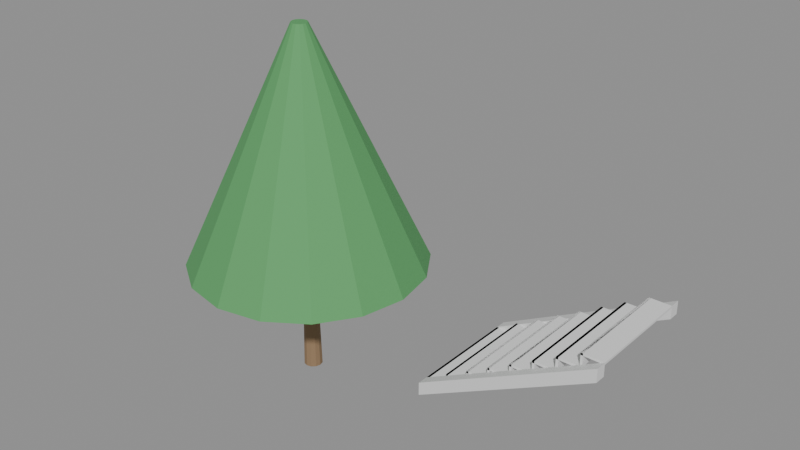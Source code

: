 # Source: e0452_after.blend  (saved by Blender 5.2.44; exported with 4.5.12 LTS)
import bpy
from mathutils import Matrix  # noqa: F401  (used for matrix-valued properties, if any)

bpy.ops.wm.read_factory_settings(use_empty=True)
scene = bpy.context.scene
scene.name = 'Scene'

# ---- materials (node trees are filled in below, after node groups)
mat_hormigon = bpy.data.materials.new('Hormigon')
mat_madera_tronco = bpy.data.materials.new('Madera_Tronco')
mat_follaje = bpy.data.materials.new('Follaje')

# ---- material node trees
mat_hormigon.use_nodes = True; mat_hormigon.node_tree.nodes.clear()
_N = mat_hormigon.node_tree.nodes; _L = mat_hormigon.node_tree.links
n0 = _N.new('ShaderNodeBsdfPrincipled'); n0.name = 'Principled BSDF'; n0.location = (-200, 100)
n0.inputs[3].default_value = 1.45
n0.inputs[10].default_value = 0.005
n1 = _N.new('ShaderNodeOutputMaterial'); n1.name = 'Material Output'; n1.location = (200, 100)
_L.new(n0.outputs[0], n1.inputs[0])
n1.is_active_output = True
mat_madera_tronco.use_nodes = True; mat_madera_tronco.node_tree.nodes.clear()
_N = mat_madera_tronco.node_tree.nodes; _L = mat_madera_tronco.node_tree.links
n0 = _N.new('ShaderNodeBsdfPrincipled'); n0.name = 'Principled BSDF'; n0.location = (-200, 100)
n0.inputs[0].default_value = (0.28, 0.18, 0.1, 1.0)
n0.inputs[2].default_value = 0.9
n0.inputs[3].default_value = 1.45
n0.inputs[10].default_value = 0.005
n1 = _N.new('ShaderNodeOutputMaterial'); n1.name = 'Material Output'; n1.location = (200, 100)
_L.new(n0.outputs[0], n1.inputs[0])
n1.is_active_output = True
mat_follaje.use_nodes = True; mat_follaje.node_tree.nodes.clear()
_N = mat_follaje.node_tree.nodes; _L = mat_follaje.node_tree.links
n0 = _N.new('ShaderNodeBsdfPrincipled'); n0.name = 'Principled BSDF'; n0.location = (-200, 100)
n0.inputs[0].default_value = (0.1, 0.35, 0.12, 1.0)
n0.inputs[2].default_value = 0.8
n0.inputs[3].default_value = 1.45
n0.inputs[10].default_value = 0.005
n1 = _N.new('ShaderNodeOutputMaterial'); n1.name = 'Material Output'; n1.location = (200, 100)
_L.new(n0.outputs[0], n1.inputs[0])
n1.is_active_output = True

# ---- meshes
me_escalera_acceso_huella_1_mesh = bpy.data.meshes.new('Escalera_Acceso_Huella_1_mesh')
me_escalera_acceso_huella_1_mesh.from_pydata([(0.0, 0.0, 0.0), (0.3, 0.0, 0.0), (0.3, 1.5, 0.0), (0.0, 1.5, 0.0), (0.0, 0.0, 0.03), (0.3, 0.0, 0.03), (0.3, 1.5, 0.03), (0.0, 1.5, 0.03)], [], [(0, 1, 2, 3), (4, 5, 6, 7), (0, 1, 5, 4), (1, 2, 6, 5), (2, 3, 7, 6), (3, 0, 4, 7)])
me_escalera_acceso_huella_1_mesh.materials.append(mat_hormigon)
me_escalera_acceso_huella_1_mesh.update()
me_escalera_acceso_ch_1_mesh = bpy.data.meshes.new('Escalera_Acceso_CH_1_mesh')
me_escalera_acceso_ch_1_mesh.from_pydata([(0.0, 0.0, 0.0), (0.03, 0.0, 0.0), (0.03, 1.5, 0.0), (0.0, 1.5, 0.0), (0.0, 0.0, 0.18), (0.03, 0.0, 0.18), (0.03, 1.5, 0.18), (0.0, 1.5, 0.18)], [], [(0, 1, 2, 3), (4, 5, 6, 7), (0, 1, 5, 4), (1, 2, 6, 5), (2, 3, 7, 6), (3, 0, 4, 7)])
me_escalera_acceso_ch_1_mesh.materials.append(mat_hormigon)
me_escalera_acceso_ch_1_mesh.update()
me_escalera_acceso_huella_2_mesh = bpy.data.meshes.new('Escalera_Acceso_Huella_2_mesh')
me_escalera_acceso_huella_2_mesh.from_pydata([(0.0, 0.0, 0.0), (0.3, 0.0, 0.0), (0.3, 1.5, 0.0), (0.0, 1.5, 0.0), (0.0, 0.0, 0.03), (0.3, 0.0, 0.03), (0.3, 1.5, 0.03), (0.0, 1.5, 0.03)], [], [(0, 1, 2, 3), (4, 5, 6, 7), (0, 1, 5, 4), (1, 2, 6, 5), (2, 3, 7, 6), (3, 0, 4, 7)])
me_escalera_acceso_huella_2_mesh.materials.append(mat_hormigon)
me_escalera_acceso_huella_2_mesh.update()
me_escalera_acceso_ch_2_mesh = bpy.data.meshes.new('Escalera_Acceso_CH_2_mesh')
me_escalera_acceso_ch_2_mesh.from_pydata([(0.0, 0.0, 0.0), (0.03, 0.0, 0.0), (0.03, 1.5, 0.0), (0.0, 1.5, 0.0), (0.0, 0.0, 0.18), (0.03, 0.0, 0.18), (0.03, 1.5, 0.18), (0.0, 1.5, 0.18)], [], [(0, 1, 2, 3), (4, 5, 6, 7), (0, 1, 5, 4), (1, 2, 6, 5), (2, 3, 7, 6), (3, 0, 4, 7)])
me_escalera_acceso_ch_2_mesh.materials.append(mat_hormigon)
me_escalera_acceso_ch_2_mesh.update()
me_escalera_acceso_huella_3_mesh = bpy.data.meshes.new('Escalera_Acceso_Huella_3_mesh')
me_escalera_acceso_huella_3_mesh.from_pydata([(0.0, 0.0, 0.0), (0.3, 0.0, 0.0), (0.3, 1.5, 0.0), (0.0, 1.5, 0.0), (0.0, 0.0, 0.03), (0.3, 0.0, 0.03), (0.3, 1.5, 0.03), (0.0, 1.5, 0.03)], [], [(0, 1, 2, 3), (4, 5, 6, 7), (0, 1, 5, 4), (1, 2, 6, 5), (2, 3, 7, 6), (3, 0, 4, 7)])
me_escalera_acceso_huella_3_mesh.materials.append(mat_hormigon)
me_escalera_acceso_huella_3_mesh.update()
me_escalera_acceso_ch_3_mesh = bpy.data.meshes.new('Escalera_Acceso_CH_3_mesh')
me_escalera_acceso_ch_3_mesh.from_pydata([(0.0, 0.0, 0.0), (0.03, 0.0, 0.0), (0.03, 1.5, 0.0), (0.0, 1.5, 0.0), (0.0, 0.0, 0.18), (0.03, 0.0, 0.18), (0.03, 1.5, 0.18), (0.0, 1.5, 0.18)], [], [(0, 1, 2, 3), (4, 5, 6, 7), (0, 1, 5, 4), (1, 2, 6, 5), (2, 3, 7, 6), (3, 0, 4, 7)])
me_escalera_acceso_ch_3_mesh.materials.append(mat_hormigon)
me_escalera_acceso_ch_3_mesh.update()
me_escalera_acceso_huella_4_mesh = bpy.data.meshes.new('Escalera_Acceso_Huella_4_mesh')
me_escalera_acceso_huella_4_mesh.from_pydata([(0.0, 0.0, 0.0), (0.3, 0.0, 0.0), (0.3, 1.5, 0.0), (0.0, 1.5, 0.0), (0.0, 0.0, 0.03), (0.3, 0.0, 0.03), (0.3, 1.5, 0.03), (0.0, 1.5, 0.03)], [], [(0, 1, 2, 3), (4, 5, 6, 7), (0, 1, 5, 4), (1, 2, 6, 5), (2, 3, 7, 6), (3, 0, 4, 7)])
me_escalera_acceso_huella_4_mesh.materials.append(mat_hormigon)
me_escalera_acceso_huella_4_mesh.update()
me_escalera_acceso_ch_4_mesh = bpy.data.meshes.new('Escalera_Acceso_CH_4_mesh')
me_escalera_acceso_ch_4_mesh.from_pydata([(0.0, 0.0, 0.0), (0.03, 0.0, 0.0), (0.03, 1.5, 0.0), (0.0, 1.5, 0.0), (0.0, 0.0, 0.18), (0.03, 0.0, 0.18), (0.03, 1.5, 0.18), (0.0, 1.5, 0.18)], [], [(0, 1, 2, 3), (4, 5, 6, 7), (0, 1, 5, 4), (1, 2, 6, 5), (2, 3, 7, 6), (3, 0, 4, 7)])
me_escalera_acceso_ch_4_mesh.materials.append(mat_hormigon)
me_escalera_acceso_ch_4_mesh.update()
me_escalera_acceso_huella_5_mesh = bpy.data.meshes.new('Escalera_Acceso_Huella_5_mesh')
me_escalera_acceso_huella_5_mesh.from_pydata([(0.0, 0.0, 0.0), (0.3, 0.0, 0.0), (0.3, 1.5, 0.0), (0.0, 1.5, 0.0), (0.0, 0.0, 0.03), (0.3, 0.0, 0.03), (0.3, 1.5, 0.03), (0.0, 1.5, 0.03)], [], [(0, 1, 2, 3), (4, 5, 6, 7), (0, 1, 5, 4), (1, 2, 6, 5), (2, 3, 7, 6), (3, 0, 4, 7)])
me_escalera_acceso_huella_5_mesh.materials.append(mat_hormigon)
me_escalera_acceso_huella_5_mesh.update()
me_escalera_acceso_ch_5_mesh = bpy.data.meshes.new('Escalera_Acceso_CH_5_mesh')
me_escalera_acceso_ch_5_mesh.from_pydata([(0.0, 0.0, 0.0), (0.03, 0.0, 0.0), (0.03, 1.5, 0.0), (0.0, 1.5, 0.0), (0.0, 0.0, 0.18), (0.03, 0.0, 0.18), (0.03, 1.5, 0.18), (0.0, 1.5, 0.18)], [], [(0, 1, 2, 3), (4, 5, 6, 7), (0, 1, 5, 4), (1, 2, 6, 5), (2, 3, 7, 6), (3, 0, 4, 7)])
me_escalera_acceso_ch_5_mesh.materials.append(mat_hormigon)
me_escalera_acceso_ch_5_mesh.update()
me_escalera_acceso_huella_6_mesh = bpy.data.meshes.new('Escalera_Acceso_Huella_6_mesh')
me_escalera_acceso_huella_6_mesh.from_pydata([(0.0, 0.0, 0.0), (0.3, 0.0, 0.0), (0.3, 1.5, 0.0), (0.0, 1.5, 0.0), (0.0, 0.0, 0.03), (0.3, 0.0, 0.03), (0.3, 1.5, 0.03), (0.0, 1.5, 0.03)], [], [(0, 1, 2, 3), (4, 5, 6, 7), (0, 1, 5, 4), (1, 2, 6, 5), (2, 3, 7, 6), (3, 0, 4, 7)])
me_escalera_acceso_huella_6_mesh.materials.append(mat_hormigon)
me_escalera_acceso_huella_6_mesh.update()
me_escalera_acceso_ch_6_mesh = bpy.data.meshes.new('Escalera_Acceso_CH_6_mesh')
me_escalera_acceso_ch_6_mesh.from_pydata([(0.0, 0.0, 0.0), (0.03, 0.0, 0.0), (0.03, 1.5, 0.0), (0.0, 1.5, 0.0), (0.0, 0.0, 0.18), (0.03, 0.0, 0.18), (0.03, 1.5, 0.18), (0.0, 1.5, 0.18)], [], [(0, 1, 2, 3), (4, 5, 6, 7), (0, 1, 5, 4), (1, 2, 6, 5), (2, 3, 7, 6), (3, 0, 4, 7)])
me_escalera_acceso_ch_6_mesh.materials.append(mat_hormigon)
me_escalera_acceso_ch_6_mesh.update()
me_escalera_acceso_huella_7_mesh = bpy.data.meshes.new('Escalera_Acceso_Huella_7_mesh')
me_escalera_acceso_huella_7_mesh.from_pydata([(0.0, 0.0, 0.0), (0.3, 0.0, 0.0), (0.3, 1.5, 0.0), (0.0, 1.5, 0.0), (0.0, 0.0, 0.03), (0.3, 0.0, 0.03), (0.3, 1.5, 0.03), (0.0, 1.5, 0.03)], [], [(0, 1, 2, 3), (4, 5, 6, 7), (0, 1, 5, 4), (1, 2, 6, 5), (2, 3, 7, 6), (3, 0, 4, 7)])
me_escalera_acceso_huella_7_mesh.materials.append(mat_hormigon)
me_escalera_acceso_huella_7_mesh.update()
me_escalera_acceso_ch_7_mesh = bpy.data.meshes.new('Escalera_Acceso_CH_7_mesh')
me_escalera_acceso_ch_7_mesh.from_pydata([(0.0, 0.0, 0.0), (0.03, 0.0, 0.0), (0.03, 1.5, 0.0), (0.0, 1.5, 0.0), (0.0, 0.0, 0.18), (0.03, 0.0, 0.18), (0.03, 1.5, 0.18), (0.0, 1.5, 0.18)], [], [(0, 1, 2, 3), (4, 5, 6, 7), (0, 1, 5, 4), (1, 2, 6, 5), (2, 3, 7, 6), (3, 0, 4, 7)])
me_escalera_acceso_ch_7_mesh.materials.append(mat_hormigon)
me_escalera_acceso_ch_7_mesh.update()
me_escalera_acceso_huella_8_mesh = bpy.data.meshes.new('Escalera_Acceso_Huella_8_mesh')
me_escalera_acceso_huella_8_mesh.from_pydata([(0.0, 0.0, 0.0), (0.3, 0.0, 0.0), (0.3, 1.5, 0.0), (0.0, 1.5, 0.0), (0.0, 0.0, 0.03), (0.3, 0.0, 0.03), (0.3, 1.5, 0.03), (0.0, 1.5, 0.03)], [], [(0, 1, 2, 3), (4, 5, 6, 7), (0, 1, 5, 4), (1, 2, 6, 5), (2, 3, 7, 6), (3, 0, 4, 7)])
me_escalera_acceso_huella_8_mesh.materials.append(mat_hormigon)
me_escalera_acceso_huella_8_mesh.update()
me_escalera_acceso_ch_8_mesh = bpy.data.meshes.new('Escalera_Acceso_CH_8_mesh')
me_escalera_acceso_ch_8_mesh.from_pydata([(0.0, 0.0, 0.0), (0.03, 0.0, 0.0), (0.03, 1.5, 0.0), (0.0, 1.5, 0.0), (0.0, 0.0, 0.18), (0.03, 0.0, 0.18), (0.03, 1.5, 0.18), (0.0, 1.5, 0.18)], [], [(0, 1, 2, 3), (4, 5, 6, 7), (0, 1, 5, 4), (1, 2, 6, 5), (2, 3, 7, 6), (3, 0, 4, 7)])
me_escalera_acceso_ch_8_mesh.materials.append(mat_hormigon)
me_escalera_acceso_ch_8_mesh.update()
me_escalera_acceso_zanca_mesh = bpy.data.meshes.new('Escalera_Acceso_Zanca_mesh')
me_escalera_acceso_zanca_mesh.from_pydata([(0.0, 0.0, 0.0), (2.4, 0.0, 1.26), (2.4, 0.0, 1.44), (0.0, 0.0, 0.18), (0.0, 0.15, 0.0), (2.4, 0.15, 1.26), (2.4, 0.15, 1.44), (0.0, 0.15, 0.18)], [], [(0, 3, 2, 1), (4, 5, 6, 7), (1, 2, 6, 5), (3, 0, 4, 7), (2, 3, 7, 6), (0, 1, 5, 4)])
me_escalera_acceso_zanca_mesh.materials.append(mat_hormigon)
me_escalera_acceso_zanca_mesh.update()
me_escalera_acceso_zanca_mesh_001 = bpy.data.meshes.new('Escalera_Acceso_Zanca_mesh.001')
me_escalera_acceso_zanca_mesh_001.from_pydata([(0.0, 0.0, 0.0), (2.4, 0.0, 1.26), (2.4, 0.0, 1.44), (0.0, 0.0, 0.18), (0.0, 0.15, 0.0), (2.4, 0.15, 1.26), (2.4, 0.15, 1.44), (0.0, 0.15, 0.18)], [], [(0, 3, 2, 1), (4, 5, 6, 7), (1, 2, 6, 5), (3, 0, 4, 7), (2, 3, 7, 6), (0, 1, 5, 4)])
me_escalera_acceso_zanca_mesh_001.materials.append(mat_hormigon)
me_escalera_acceso_zanca_mesh_001.update()
me_arbol_simple_nuevo_tronco_mesh = bpy.data.meshes.new('Arbol_simple_Nuevo_Tronco_mesh')
me_arbol_simple_nuevo_tronco_mesh.from_pydata([(0.0, 0.12, 0.0), (0.0, 0.084, 1.5), (0.06, 0.1039, 0.0), (0.042, 0.07275, 1.5), (0.1039, 0.06, 0.0), (0.07275, 0.042, 1.5), (0.12, 0.0, 0.0), (0.084, 0.0, 1.5), (0.1039, -0.06, 0.0), (0.07275, -0.042, 1.5), (0.06, -0.1039, 0.0), (0.042, -0.07275, 1.5), (0.0, -0.12, 0.0), (0.0, -0.084, 1.5), (-0.06, -0.1039, 0.0), (-0.042, -0.07275, 1.5), (-0.1039, -0.06, 0.0), (-0.07275, -0.042, 1.5), (-0.12, 0.0, 0.0), (-0.084, 0.0, 1.5), (-0.1039, 0.06, 0.0), (-0.07275, 0.042, 1.5), (-0.06, 0.1039, 0.0), (-0.042, 0.07275, 1.5)], [], [(0, 1, 3, 2), (2, 3, 5, 4), (4, 5, 7, 6), (6, 7, 9, 8), (8, 9, 11, 10), (10, 11, 13, 12), (12, 13, 15, 14), (14, 15, 17, 16), (16, 17, 19, 18), (18, 19, 21, 20), (3, 1, 23, 21, 19, 17, 15, 13, 11, 9, 7, 5), (20, 21, 23, 22), (22, 23, 1, 0), (0, 2, 4, 6, 8, 10, 12, 14, 16, 18, 20, 22)])
me_arbol_simple_nuevo_tronco_mesh.materials.append(mat_madera_tronco)
me_arbol_simple_nuevo_tronco_mesh.update()
me_arbol_simple_nuevo_copa_mesh = bpy.data.meshes.new('Arbol_simple_Nuevo_Copa_mesh')
me_arbol_simple_nuevo_copa_mesh.from_pydata([(0.0, 1.5, 1.5), (0.0, 0.1, 4.5), (0.574, 1.386, 1.5), (0.03827, 0.09239, 4.5), (1.061, 1.061, 1.5), (0.07071, 0.07071, 4.5), (1.386, 0.574, 1.5), (0.09239, 0.03827, 4.5), (1.5, 0.0, 1.5), (0.1, 0.0, 4.5), (1.386, -0.574, 1.5), (0.09239, -0.03827, 4.5), (1.061, -1.061, 1.5), (0.07071, -0.07071, 4.5), (0.574, -1.386, 1.5), (0.03827, -0.09239, 4.5), (0.0, -1.5, 1.5), (0.0, -0.1, 4.5), (-0.574, -1.386, 1.5), (-0.03827, -0.09239, 4.5), (-1.061, -1.061, 1.5), (-0.07071, -0.07071, 4.5), (-1.386, -0.574, 1.5), (-0.09239, -0.03827, 4.5), (-1.5, 0.0, 1.5), (-0.1, 0.0, 4.5), (-1.386, 0.574, 1.5), (-0.09239, 0.03827, 4.5), (-1.061, 1.061, 1.5), (-0.07071, 0.07071, 4.5), (-0.574, 1.386, 1.5), (-0.03827, 0.09239, 4.5)], [], [(0, 1, 3, 2), (2, 3, 5, 4), (4, 5, 7, 6), (6, 7, 9, 8), (8, 9, 11, 10), (10, 11, 13, 12), (12, 13, 15, 14), (14, 15, 17, 16), (16, 17, 19, 18), (18, 19, 21, 20), (20, 21, 23, 22), (22, 23, 25, 24), (24, 25, 27, 26), (26, 27, 29, 28), (3, 1, 31, 29, 27, 25, 23, 21, 19, 17, 15, 13, 11, 9, 7, 5), (28, 29, 31, 30), (30, 31, 1, 0), (0, 2, 4, 6, 8, 10, 12, 14, 16, 18, 20, 22, 24, 26, 28, 30)])
me_arbol_simple_nuevo_copa_mesh.materials.append(mat_follaje)
me_arbol_simple_nuevo_copa_mesh.update()

# ---- objects
ob_escalera_acceso = bpy.data.objects.new('Escalera_Acceso', None)
ob_escalera_acceso_huella_1 = bpy.data.objects.new('Escalera_Acceso_Huella_1', me_escalera_acceso_huella_1_mesh)
ob_escalera_acceso_ch_1 = bpy.data.objects.new('Escalera_Acceso_CH_1', me_escalera_acceso_ch_1_mesh)
ob_escalera_acceso_huella_2 = bpy.data.objects.new('Escalera_Acceso_Huella_2', me_escalera_acceso_huella_2_mesh)
ob_escalera_acceso_ch_2 = bpy.data.objects.new('Escalera_Acceso_CH_2', me_escalera_acceso_ch_2_mesh)
ob_escalera_acceso_huella_3 = bpy.data.objects.new('Escalera_Acceso_Huella_3', me_escalera_acceso_huella_3_mesh)
ob_escalera_acceso_ch_3 = bpy.data.objects.new('Escalera_Acceso_CH_3', me_escalera_acceso_ch_3_mesh)
ob_escalera_acceso_huella_4 = bpy.data.objects.new('Escalera_Acceso_Huella_4', me_escalera_acceso_huella_4_mesh)
ob_escalera_acceso_ch_4 = bpy.data.objects.new('Escalera_Acceso_CH_4', me_escalera_acceso_ch_4_mesh)
ob_escalera_acceso_huella_5 = bpy.data.objects.new('Escalera_Acceso_Huella_5', me_escalera_acceso_huella_5_mesh)
ob_escalera_acceso_ch_5 = bpy.data.objects.new('Escalera_Acceso_CH_5', me_escalera_acceso_ch_5_mesh)
ob_escalera_acceso_huella_6 = bpy.data.objects.new('Escalera_Acceso_Huella_6', me_escalera_acceso_huella_6_mesh)
ob_escalera_acceso_ch_6 = bpy.data.objects.new('Escalera_Acceso_CH_6', me_escalera_acceso_ch_6_mesh)
ob_escalera_acceso_huella_7 = bpy.data.objects.new('Escalera_Acceso_Huella_7', me_escalera_acceso_huella_7_mesh)
ob_escalera_acceso_ch_7 = bpy.data.objects.new('Escalera_Acceso_CH_7', me_escalera_acceso_ch_7_mesh)
ob_escalera_acceso_huella_8 = bpy.data.objects.new('Escalera_Acceso_Huella_8', me_escalera_acceso_huella_8_mesh)
ob_escalera_acceso_ch_8 = bpy.data.objects.new('Escalera_Acceso_CH_8', me_escalera_acceso_ch_8_mesh)
ob_escalera_acceso_zanca_0 = bpy.data.objects.new('Escalera_Acceso_Zanca_0', me_escalera_acceso_zanca_mesh)
ob_escalera_acceso_zanca_1 = bpy.data.objects.new('Escalera_Acceso_Zanca_1', me_escalera_acceso_zanca_mesh_001)
ob_arbol_simple_nuevo = bpy.data.objects.new('Arbol_simple_Nuevo', None)
ob_arbol_simple_nuevo_tronco = bpy.data.objects.new('Arbol_simple_Nuevo_Tronco', me_arbol_simple_nuevo_tronco_mesh)
ob_arbol_simple_nuevo_copa = bpy.data.objects.new('Arbol_simple_Nuevo_Copa', me_arbol_simple_nuevo_copa_mesh)

# ---- transforms, parenting, visibility, modifiers, constraints
ob_escalera_acceso.location = (0.0, 0.0, 0.0)
ob_escalera_acceso.empty_display_type = 'ARROWS'
ob_escalera_acceso_huella_1.parent = ob_escalera_acceso
ob_escalera_acceso_huella_1.location = (0.0, 0.15, 0.15)
ob_escalera_acceso_ch_1.parent = ob_escalera_acceso
ob_escalera_acceso_ch_1.location = (0.0, 0.15, 0.0)
ob_escalera_acceso_huella_2.parent = ob_escalera_acceso
ob_escalera_acceso_huella_2.location = (0.3, 0.15, 0.33)
ob_escalera_acceso_ch_2.parent = ob_escalera_acceso
ob_escalera_acceso_ch_2.location = (0.3, 0.15, 0.18)
ob_escalera_acceso_huella_3.parent = ob_escalera_acceso
ob_escalera_acceso_huella_3.location = (0.6, 0.15, 0.51)
ob_escalera_acceso_ch_3.parent = ob_escalera_acceso
ob_escalera_acceso_ch_3.location = (0.6, 0.15, 0.36)
ob_escalera_acceso_huella_4.parent = ob_escalera_acceso
ob_escalera_acceso_huella_4.location = (0.9, 0.15, 0.69)
ob_escalera_acceso_ch_4.parent = ob_escalera_acceso
ob_escalera_acceso_ch_4.location = (0.9, 0.15, 0.54)
ob_escalera_acceso_huella_5.parent = ob_escalera_acceso
ob_escalera_acceso_huella_5.location = (1.2, 0.15, 0.87)
ob_escalera_acceso_ch_5.parent = ob_escalera_acceso
ob_escalera_acceso_ch_5.location = (1.2, 0.15, 0.72)
ob_escalera_acceso_huella_6.parent = ob_escalera_acceso
ob_escalera_acceso_huella_6.location = (1.5, 0.15, 1.05)
ob_escalera_acceso_ch_6.parent = ob_escalera_acceso
ob_escalera_acceso_ch_6.location = (1.5, 0.15, 0.9)
ob_escalera_acceso_huella_7.parent = ob_escalera_acceso
ob_escalera_acceso_huella_7.location = (1.8, 0.15, 1.23)
ob_escalera_acceso_ch_7.parent = ob_escalera_acceso
ob_escalera_acceso_ch_7.location = (1.8, 0.15, 1.08)
ob_escalera_acceso_huella_8.parent = ob_escalera_acceso
ob_escalera_acceso_huella_8.location = (2.1, 0.15, 1.41)
ob_escalera_acceso_ch_8.parent = ob_escalera_acceso
ob_escalera_acceso_ch_8.location = (2.1, 0.15, 1.26)
ob_escalera_acceso_zanca_0.parent = ob_escalera_acceso
ob_escalera_acceso_zanca_0.location = (0.0, 0.0, 0.0)
ob_escalera_acceso_zanca_1.parent = ob_escalera_acceso
ob_escalera_acceso_zanca_1.location = (0.0, 1.65, 0.0)
ob_arbol_simple_nuevo.location = (-1.5, -0.3, 0.0)
ob_arbol_simple_nuevo.empty_display_type = 'ARROWS'
ob_arbol_simple_nuevo_tronco.parent = ob_arbol_simple_nuevo
ob_arbol_simple_nuevo_tronco.location = (0.0, 0.0, 0.0)
ob_arbol_simple_nuevo_copa.parent = ob_arbol_simple_nuevo
ob_arbol_simple_nuevo_copa.location = (0.0, 0.0, 0.0)

# ---- collection membership
scene.collection.objects.link(ob_escalera_acceso)
scene.collection.objects.link(ob_escalera_acceso_huella_1)
scene.collection.objects.link(ob_escalera_acceso_ch_1)
scene.collection.objects.link(ob_escalera_acceso_huella_2)
scene.collection.objects.link(ob_escalera_acceso_ch_2)
scene.collection.objects.link(ob_escalera_acceso_huella_3)
scene.collection.objects.link(ob_escalera_acceso_ch_3)
scene.collection.objects.link(ob_escalera_acceso_huella_4)
scene.collection.objects.link(ob_escalera_acceso_ch_4)
scene.collection.objects.link(ob_escalera_acceso_huella_5)
scene.collection.objects.link(ob_escalera_acceso_ch_5)
scene.collection.objects.link(ob_escalera_acceso_huella_6)
scene.collection.objects.link(ob_escalera_acceso_ch_6)
scene.collection.objects.link(ob_escalera_acceso_huella_7)
scene.collection.objects.link(ob_escalera_acceso_ch_7)
scene.collection.objects.link(ob_escalera_acceso_huella_8)
scene.collection.objects.link(ob_escalera_acceso_ch_8)
scene.collection.objects.link(ob_escalera_acceso_zanca_0)
scene.collection.objects.link(ob_escalera_acceso_zanca_1)
scene.collection.objects.link(ob_arbol_simple_nuevo)
scene.collection.objects.link(ob_arbol_simple_nuevo_tronco)
scene.collection.objects.link(ob_arbol_simple_nuevo_copa)

# ---- scene / render settings (as saved in the file)
scene.frame_start = 1; scene.frame_end = 250; scene.frame_set(1)
scene.render.engine = 'BLENDER_EEVEE_NEXT'
scene.render.bake_bias = 0.0
scene.render.bake_samples = 0
scene.render.compositor_device = 'GPU'
scene.eevee.use_volume_custom_range = False
scene.eevee.fast_gi_thickness_near = 0.1
scene.eevee.fast_gi_thickness_far = 0.0
scene.eevee.ray_tracing_options.screen_trace_thickness = 0.1
bpy.context.view_layer.update()

# ---- added for rendering (the .blend has no active camera and no usable light): camera, sun + grey world if the file has none
cam_auto = bpy.data.cameras.new('AutoCamera')
cam_auto.lens = 50.0
cam_auto.sensor_width = 36.0
cam_auto.clip_end = 1000.0
ob_auto_camera = bpy.data.objects.new('AutoCamera', cam_auto)
scene.collection.objects.link(ob_auto_camera)
ob_auto_camera.location = (7.00693, -8.76832, 8.09554)
ob_auto_camera.rotation_euler = (1.09748, -7.21219e-08, 0.694738)
scene.camera = ob_auto_camera
light_auto_sun = bpy.data.lights.new('AutoSun', 'SUN')
light_auto_sun.energy = 3.0
light_auto_sun.angle = 0.0523599
ob_auto_sun = bpy.data.objects.new('AutoSun', light_auto_sun)
scene.collection.objects.link(ob_auto_sun)
ob_auto_sun.rotation_euler = (0.872665, 0.174533, 0.523599)
if scene.world is None:
    world_auto = bpy.data.worlds.new('AutoWorld')
    world_auto.color = (0.3, 0.3, 0.3)
    scene.world = world_auto
bpy.context.view_layer.update()
